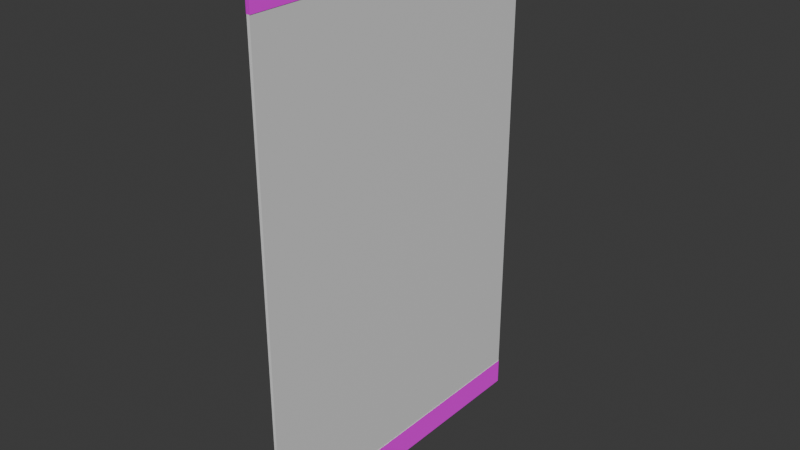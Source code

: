 # Source: Wand03.blend  (saved by Blender 4.0.36; exported with 4.5.12 LTS)
import bpy
from mathutils import Matrix  # noqa: F401  (used for matrix-valued properties, if any)

bpy.ops.wm.read_factory_settings(use_empty=True)
scene = bpy.context.scene
scene.name = 'Scene'

# ---- collections
col_collection = bpy.data.collections.new('Collection'); scene.collection.children.link(col_collection)

# ---- images (referenced by path relative to the original .blend; pixels are not part of the script)
import os
ASSET_DIR = os.environ.get("B2B_ASSET_DIR", "")  # directory of the original .blend (textures are referenced by path, not embedded)
HERE = os.path.dirname(os.path.abspath(__file__))  # packed textures are extracted next to this script under _unpacked/

def load_image(name, relpath, width, height, colorspace="sRGB"):
    """Load a texture the original file referenced (path relative to the .blend, or extracted next to this script)."""
    p = next((c for c in (os.path.join(HERE, relpath), os.path.join(ASSET_DIR, relpath)) if relpath and os.path.exists(c)), "")
    if p:
        img = bpy.data.images.load(p, check_existing=True)
        img.name = name
    else:  # same state as the original file: an image datablock whose file is absent (Cycles renders it pink)
        img = bpy.data.images.new(name, width, height)
        img.source = "FILE"
        img.filepath = "//" + (relpath or name)
    img.colorspace_settings.name = colorspace
    return img
img_brushed_metal_roughness_png = load_image('brushed-metal_roughness.png', 'ExportedFbx/StaticMesh/wip/brushed-metal-ue/brushed-metal_roughness.png', 1024, 1024, 'sRGB')
img_brushed_metal_normal_dx_png = load_image('brushed-metal_normal-dx.png', 'ExportedFbx/StaticMesh/wip/brushed-metal-ue/brushed-metal_normal-dx.png', 1024, 1024, 'sRGB')
img_brushed_metal_metallic_png = load_image('brushed-metal_metallic.png', 'ExportedFbx/StaticMesh/wip/brushed-metal-ue/brushed-metal_metallic.png', 1024, 1024, 'sRGB')
img_brushed_metal_ao_png = load_image('brushed-metal_ao.png', 'ExportedFbx/StaticMesh/wip/brushed-metal-ue/brushed-metal_ao.png', 1024, 1024, 'sRGB')
img_brushed_metal_albedo_png = load_image('brushed-metal_albedo.png', 'ExportedFbx/StaticMesh/wip/brushed-metal-ue/brushed-metal_albedo.png', 1024, 1024, 'sRGB')

# ---- materials (node trees are filled in below, after node groups)
mat_wallmetal = bpy.data.materials.new('WallMetal')
mat_wallmetal.use_transparent_shadow = False
mat_walltexture = bpy.data.materials.new('WallTexture')
mat_walltexture.use_transparent_shadow = False

# ---- material node trees
mat_wallmetal.use_nodes = True; mat_wallmetal.node_tree.nodes.clear()
_N = mat_wallmetal.node_tree.nodes; _L = mat_wallmetal.node_tree.links
n0 = _N.new('ShaderNodeTexImage'); n0.name = 'Image Texture.004'; n0.location = (-806, -121)
n0.image = img_brushed_metal_roughness_png
n1 = _N.new('ShaderNodeTexImage'); n1.name = 'Image Texture'; n1.location = (-583, 115)
n1.image = img_brushed_metal_normal_dx_png
n2 = _N.new('ShaderNodeBsdfPrincipled'); n2.name = 'Principled BSDF'; n2.location = (10, 300)
n2.inputs[3].default_value = 1.45
n3 = _N.new('ShaderNodeOutputMaterial'); n3.name = 'Material Output'; n3.location = (337, 296)
n4 = _N.new('ShaderNodeTexImage'); n4.name = 'Image Texture.001'; n4.location = (-477, -189)
n4.image = img_brushed_metal_metallic_png
n5 = _N.new('ShaderNodeTexImage'); n5.name = 'Image Texture.002'; n5.location = (-900, 248)
n5.image = img_brushed_metal_ao_png
n6 = _N.new('ShaderNodeTexImage'); n6.name = 'Image Texture.003'; n6.location = (-1034, 306)
n6.hide = True
n6.image = img_brushed_metal_albedo_png
n7 = _N.new('ShaderNodeMix'); n7.name = 'Mix'; n7.location = (-462, 415)
n7.data_type = 'RGBA'
n7.blend_type = 'MULTIPLY'
n7.inputs[0].default_value = 0.775
_L.new(n2.outputs[0], n3.inputs[0])
_L.new(n1.outputs[0], n2.inputs[5])
_L.new(n7.outputs[2], n2.inputs[0])
_L.new(n4.outputs[0], n2.inputs[1])
_L.new(n0.outputs[0], n2.inputs[2])
_L.new(n6.outputs[0], n7.inputs[6])
_L.new(n5.outputs[0], n7.inputs[7])
n3.is_active_output = True
mat_walltexture.use_nodes = True; mat_walltexture.node_tree.nodes.clear()
_N = mat_walltexture.node_tree.nodes; _L = mat_walltexture.node_tree.links
n0 = _N.new('ShaderNodeBsdfPrincipled'); n0.name = 'Principled BSDF'; n0.location = (10, 300)
n0.inputs[3].default_value = 1.45
n1 = _N.new('ShaderNodeOutputMaterial'); n1.name = 'Material Output'; n1.location = (300, 300)
n2 = _N.new('ShaderNodeRGB'); n2.name = 'RGB'; n2.location = (-457, 347)
n2.outputs[0].default_value = (0.7874, 0.7874, 0.7874, 1.0)
_L.new(n0.outputs[0], n1.inputs[0])
_L.new(n2.outputs[0], n0.inputs[0])
n1.is_active_output = True

# ---- world
world_world = bpy.data.worlds.new('World'); scene.world = world_world
world_world.use_nodes = True; world_world.node_tree.nodes.clear()
_N = world_world.node_tree.nodes; _L = world_world.node_tree.links
n0 = _N.new('ShaderNodeOutputWorld'); n0.name = 'World Output'; n0.location = (300, 300)
n1 = _N.new('ShaderNodeBackground'); n1.name = 'Background'; n1.location = (10, 300)
n1.inputs[0].default_value = (0.05088, 0.05088, 0.05088, 1.0)
_L.new(n1.outputs[0], n0.inputs[0])
n0.is_active_output = True
world_world.color = (0.05088, 0.05088, 0.05088)
world_world.use_sun_shadow = False
world_world.sun_shadow_jitter_overblur = 0.0

# ---- meshes
me_cube_001 = bpy.data.meshes.new('Cube.001')
me_cube_001.from_pydata([(-0.3483, -31.63, -54.07), (-0.3483, -31.63, 43.97), (-0.3483, 31.63, -54.07), (-0.3483, 31.63, 43.97), (0.352, -31.63, -54.07), (0.3454, -31.63, 43.97), (0.352, 31.63, -54.07), (0.3454, 31.63, 43.97), (0.05696, 31.63, -54.07), (-0.05502, 31.63, -54.07), (-0.05609, 31.63, 43.97), (0.05484, 31.63, 43.97), (-0.05502, -31.63, -54.07), (0.05696, -31.63, -54.07), (0.05484, -31.63, 43.97), (-0.05609, -31.63, 43.97), (0.05686, 31.47, -53.98), (-0.05492, 31.47, -53.98), (-0.05598, 31.47, 43.88), (0.05474, 31.47, 43.88), (-0.05492, -31.47, -53.98), (0.05686, -31.47, -53.98), (0.05474, -31.47, 43.88), (-0.05598, -31.47, 43.88), (-0.3483, -31.63, 38.85), (-0.3483, 31.63, 38.85), (0.3457, 31.63, 38.85), (0.3457, -31.63, 38.85), (0.05495, -31.63, 38.85), (-0.05603, -31.63, 38.85), (-0.05603, 31.63, 38.85), (0.05495, 31.63, 38.85), (0.05485, -31.47, 38.77), (-0.05593, -31.47, 38.77), (-0.05593, 31.47, 38.77), (0.05485, 31.47, 38.77), (-0.2761, 31.63, -54.07), (-0.2761, -31.63, -54.07), (-0.2761, 31.63, 38.85), (-0.04357, 31.63, -54.07), (0.2741, 31.63, 38.85), (0.2791, 31.63, -54.07), (0.2791, -31.63, -54.07), (0.2741, -31.63, 38.85), (0.0452, -31.63, -54.07), (0.0452, 31.63, -54.07), (0.04512, -31.47, -53.98), (-0.04357, -31.63, -54.07), (-0.04349, 31.47, -53.98), (0.0436, -31.63, 38.85), (-0.04437, -31.63, 38.85), (-0.04437, 31.63, 38.85), (0.0436, 31.63, 38.85), (0.04512, 31.47, -53.98), (-0.04349, -31.47, -53.98), (0.04352, -31.47, 38.77), (-0.04428, -31.47, 38.77), (-0.04428, 31.47, 38.77), (0.04352, 31.47, 38.77), (-0.2761, -31.63, 38.85), (-0.2761, 31.63, -48.98), (0.2788, 31.63, -48.98), (0.2788, -31.63, -48.98), (0.04511, -31.63, -48.98), (-0.04361, -31.63, -48.98), (-0.04361, 31.63, -48.98), (0.04511, 31.63, -48.98), (0.04503, -31.47, -48.9), (-0.04353, -31.47, -48.9), (-0.04353, 31.47, -48.9), (0.04503, 31.47, -48.9), (-0.2761, -31.63, -48.98), (-0.3456, 31.63, -54.07), (-0.3456, -31.63, -54.07), (-0.3456, 31.63, -48.98), (-0.05475, 31.63, -54.07), (0.3485, 31.63, -48.98), (0.3489, 31.63, -54.07), (0.3489, -31.63, -54.07), (0.3485, -31.63, -48.98), (0.05629, -31.63, -54.07), (0.05629, 31.63, -54.07), (0.05619, -31.47, -53.98), (-0.05475, -31.63, -54.07), (-0.05465, 31.47, -53.98), (0.05618, -31.63, -48.98), (-0.05481, -31.63, -48.98), (-0.05481, 31.63, -48.98), (0.05618, 31.63, -48.98), (0.05619, 31.47, -53.98), (-0.05465, -31.47, -53.98), (0.05608, -31.47, -48.9), (-0.05471, -31.47, -48.9), (-0.05471, 31.47, -48.9), (0.05608, 31.47, -48.9), (-0.3456, -31.63, -48.98)], [], [(24, 1, 3, 25), (31, 11, 7, 26), (26, 7, 5, 27), (29, 15, 1, 24), (8, 6, 4, 13), (10, 3, 1, 15), (7, 11, 14, 5), (14, 11, 19, 22), (2, 9, 12, 0), (12, 9, 17, 20), (27, 5, 14, 28), (28, 14, 22, 32), (25, 3, 10, 30), (30, 10, 18, 34), (19, 18, 23, 22), (17, 16, 21, 20), (32, 22, 23, 33), (34, 18, 19, 35), (20, 21, 46, 54), (24, 25, 38, 59), (8, 13, 21, 16), (10, 15, 23, 18), (15, 29, 33, 23), (11, 31, 35, 19), (2, 0, 37, 36), (32, 33, 56, 55), (4, 6, 41, 42), (31, 26, 40, 52), (34, 35, 58, 57), (16, 17, 48, 53), (26, 27, 43, 40), (21, 13, 44, 46), (35, 31, 52, 58), (8, 16, 53, 45), (70, 66, 88, 94), (42, 41, 77, 78), (69, 57, 58, 70), (67, 55, 56, 68), (65, 51, 57, 69), (60, 38, 51, 65), (63, 49, 55, 67), (62, 43, 49, 63), (64, 50, 59, 71), (61, 40, 43, 62), (66, 52, 40, 61), (71, 59, 38, 60), (30, 34, 57, 51), (0, 12, 47, 37), (25, 30, 51, 38), (17, 9, 39, 48), (13, 4, 42, 44), (28, 32, 55, 49), (12, 20, 54, 47), (27, 28, 49, 43), (9, 2, 36, 39), (33, 29, 50, 56), (6, 8, 45, 41), (29, 24, 59, 50), (64, 71, 95, 86), (68, 64, 86, 92), (61, 62, 79, 76), (48, 39, 75, 84), (69, 70, 94, 93), (39, 36, 72, 75), (66, 61, 76, 88), (37, 47, 83, 73), (67, 68, 92, 91), (54, 46, 82, 90), (50, 64, 68, 56), (52, 66, 70, 58), (88, 81, 89, 94), (86, 83, 90, 92), (73, 95, 74, 72), (81, 88, 76, 77), (77, 76, 79, 78), (83, 86, 95, 73), (78, 79, 85, 80), (80, 85, 91, 82), (72, 74, 87, 75), (75, 87, 93, 84), (82, 91, 92, 90), (84, 93, 94, 89), (62, 63, 85, 79), (63, 67, 91, 85), (44, 42, 78, 80), (47, 54, 90, 83), (60, 65, 87, 74), (41, 45, 81, 77), (45, 53, 89, 81), (36, 37, 73, 72), (53, 48, 84, 89), (65, 69, 93, 87), (46, 44, 80, 82), (71, 60, 74, 95)])
me_cube_001.polygons.foreach_set('material_index', [0, 0, 0, 0, 0, 0, 0, 0, 0, 0, 0, 0, 0, 0, 0, 0, 0, 0, 0, 0, 0, 0, 0, 0, 0, 0, 0, 0, 0, 0, 0, 0, 0, 0, 1, 0, 1, 1, 1, 1, 1, 1, 1, 1, 1, 1, 0, 0, 0, 0, 0, 0, 0, 0, 0, 0, 0, 0, 1, 1, 1, 0, 1, 0, 1, 0, 1, 0, 1, 1, 0, 0, 0, 0, 0, 0, 0, 0, 0, 0, 0, 0, 1, 1, 0, 0, 1, 0, 0, 0, 0, 1, 0, 1])
_uv = me_cube_001.uv_layers.new(name='UVMap')
_uv.uv.foreach_set('vector', [0.7388, 0.5696, 0.6806, 0.5696, 0.6806, 0.2862, 0.7388, 0.2862, 0.6244, 0.06176, 0.6244, 0.003595, 0.6277, 0.003595, 0.6277, 0.06176, 0.7315, 0.2847, 0.6733, 0.2847, 0.6733, 0.00128, 0.7315, 0.00128, 0.6342, 0.06176, 0.6342, 0.003595, 0.6375, 0.003595, 0.6375, 0.06176, 0.613, 0.8546, 0.6097, 0.8546, 0.6097, 0.5712, 0.613, 0.5712, 0.7364, 0.2847, 0.7331, 0.2847, 0.7331, 0.00128, 0.7364, 0.00128, 0.6232, 0.8546, 0.6199, 0.8546, 0.6199, 0.5712, 0.6232, 0.5712, 0.6125, 0.2847, 0.6125, 0.00128, 0.6136, 0.002012, 0.6136, 0.2839, 0.6183, 0.5696, 0.6149, 0.5696, 0.6149, 0.2862, 0.6183, 0.2862, 0.6036, 0.001413, 0.6036, 0.2848, 0.6026, 0.2841, 0.6026, 0.002146, 0.6293, 0.06176, 0.6293, 0.003595, 0.6326, 0.003595, 0.6326, 0.06176, 0.6707, 0.2847, 0.6125, 0.2847, 0.6136, 0.2839, 0.6716, 0.2839, 0.6391, 0.06176, 0.6391, 0.003595, 0.6424, 0.003595, 0.6424, 0.06176, 0.678, 0.5696, 0.6199, 0.5696, 0.6209, 0.5689, 0.6789, 0.5689, 0.7417, 0.2832, 0.7404, 0.2832, 0.7404, 0.00128, 0.7417, 0.00128, 0.7417, 0.5667, 0.7404, 0.5667, 0.7404, 0.2848, 0.7417, 0.2848, 0.6405, 0.181, 0.6405, 0.123, 0.6418, 0.123, 0.6418, 0.181, 0.6391, 0.1214, 0.6391, 0.06334, 0.6403, 0.06334, 0.6403, 0.1214, 0.0004883, 0.0004883, 0.0004883, 0.0004883, 0.0004883, 0.0004883, 0.0004883, 0.0004883, 0.611, 0.00128, 0.611, 0.2847, 0.6101, 0.2847, 0.6101, 0.00128, 0.6062, 0.001413, 0.6062, 0.2848, 0.6052, 0.2841, 0.6052, 0.002146, 0.6199, 0.5696, 0.6199, 0.2862, 0.6209, 0.287, 0.6209, 0.5689, 0.6199, 0.2862, 0.678, 0.2862, 0.6789, 0.287, 0.6209, 0.287, 0.6125, 0.00128, 0.6707, 0.00128, 0.6716, 0.002012, 0.6136, 0.002012, 0.6101, 0.5696, 0.6101, 0.2862, 0.611, 0.2862, 0.611, 0.5696, 0.0004883, 0.0004883, 0.0004883, 0.0004883, 0.0004883, 0.0004883, 0.0004883, 0.0004883, 0.7388, 0.00128, 0.7388, 0.2847, 0.738, 0.2847, 0.738, 0.00128, 0.0004883, 0.0004883, 0.0004883, 0.0004883, 0.0004883, 0.0004883, 0.0004883, 0.0004883, 0.0004883, 0.0004883, 0.0004883, 0.0004883, 0.0004883, 0.0004883, 0.0004883, 0.0004883, 0.0004883, 0.0004883, 0.0004883, 0.0004883, 0.0004883, 0.0004883, 0.0004883, 0.0004883, 0.6125, 0.5696, 0.6125, 0.2862, 0.6134, 0.2862, 0.6134, 0.5696, 0.6153, 0.2421, 0.6153, 0.2432, 0.6151, 0.2432, 0.6151, 0.2421, 0.641, 0.2431, 0.641, 0.2421, 0.6412, 0.2421, 0.6412, 0.2431, 0.6169, 0.2432, 0.6169, 0.2421, 0.617, 0.2421, 0.617, 0.2432, 0.6308, 0.2421, 0.6308, 0.2431, 0.6307, 0.2431, 0.6307, 0.2421, 0.6086, 0.00128, 0.6086, 0.2847, 0.6078, 0.2847, 0.6078, 0.00128, 0.6, 0.9976, 0.6, 0.00128, 0.601, 0.00128, 0.601, 0.9976, 0.5974, 0.9976, 0.5974, 0.00128, 0.5984, 0.00128, 0.5984, 0.9976, 0.00591, 0.9995, 0.00591, 0.001421, 0.006643, 0.002331, 0.006643, 0.9986, 0.5932, 0.9994, 0.5932, 0.00128, 0.5958, 0.00128, 0.5958, 0.9994, 0.00128, 0.9995, 0.00128, 0.001421, 0.002012, 0.002331, 0.002012, 0.9986, 0.01054, 0.9994, 0.01054, 0.00128, 0.01316, 0.00128, 0.0132, 0.9994, 0.5889, 0.9994, 0.5889, 0.00128, 0.5916, 0.00128, 0.5916, 0.9994, 0.2997, 0.9994, 0.2997, 0.00128, 0.5831, 0.00128, 0.5831, 0.9994, 0.5847, 0.9994, 0.5847, 0.00128, 0.5873, 0.00128, 0.5874, 0.9994, 0.01478, 0.9994, 0.01478, 0.00128, 0.2982, 0.00128, 0.2982, 0.9994, 0.636, 0.2421, 0.636, 0.2431, 0.6359, 0.2431, 0.6359, 0.2421, 0.0004883, 0.0004883, 0.0004883, 0.0004883, 0.0004883, 0.0004883, 0.0004883, 0.0004883, 0.0004883, 0.0004883, 0.0004883, 0.0004883, 0.0004883, 0.0004883, 0.0004883, 0.0004883, 0.6274, 0.2421, 0.6274, 0.2432, 0.6272, 0.2432, 0.6272, 0.2421, 0.0004883, 0.0004883, 0.0004883, 0.0004883, 0.0004883, 0.0004883, 0.0004883, 0.0004883, 0.6377, 0.2421, 0.6377, 0.2431, 0.6376, 0.2431, 0.6376, 0.2421, 0.6238, 0.2432, 0.6238, 0.2421, 0.6239, 0.2421, 0.6239, 0.2432, 0.0004883, 0.0004883, 0.0004883, 0.0004883, 0.0004883, 0.0004883, 0.0004883, 0.0004883, 0.0004883, 0.0004883, 0.0004883, 0.0004883, 0.0004883, 0.0004883, 0.0004883, 0.0004883, 0.6393, 0.2431, 0.6393, 0.2421, 0.6395, 0.2421, 0.6395, 0.2431, 0.0004883, 0.0004883, 0.0004883, 0.0004883, 0.0004883, 0.0004883, 0.0004883, 0.0004883, 0.0004883, 0.0004883, 0.0004883, 0.0004883, 0.0004883, 0.0004883, 0.0004883, 0.0004883, 0.0004883, 0.0004883, 0.0004883, 0.0004883, 0.0004883, 0.0004883, 0.0004883, 0.0004883, 0.6325, 0.2421, 0.6325, 0.2431, 0.6324, 0.2431, 0.6324, 0.2421, 0.6026, 0.8546, 0.6026, 0.5712, 0.6034, 0.5712, 0.6034, 0.8546, 0.6256, 0.2421, 0.6256, 0.2432, 0.6255, 0.2432, 0.6255, 0.2421, 0.0004883, 0.0004883, 0.0004883, 0.0004883, 0.0004883, 0.0004883, 0.0004883, 0.0004883, 0.0004883, 0.0004883, 0.0004883, 0.0004883, 0.0004883, 0.0004883, 0.0004883, 0.0004883, 0.0004883, 0.0004883, 0.0004883, 0.0004883, 0.0004883, 0.0004883, 0.0004883, 0.0004883, 0.0004883, 0.0004883, 0.0004883, 0.0004883, 0.0004883, 0.0004883, 0.0004883, 0.0004883, 0.0004883, 0.0004883, 0.0004883, 0.0004883, 0.0004883, 0.0004883, 0.0004883, 0.0004883, 0.0004883, 0.0004883, 0.0004883, 0.0004883, 0.0004883, 0.0004883, 0.0004883, 0.0004883, 0.008959, 0.001421, 0.008959, 0.9995, 0.008226, 0.9986, 0.008226, 0.002331, 0.004328, 0.001421, 0.004328, 0.9995, 0.003595, 0.9986, 0.003595, 0.002331, 0.6182, 0.004647, 0.6182, 0.06251, 0.6175, 0.0615, 0.6175, 0.003736, 0.6205, 0.004647, 0.6205, 0.06251, 0.6198, 0.0615, 0.6198, 0.003736, 0.6826, 0.8546, 0.6247, 0.8546, 0.6247, 0.5712, 0.6826, 0.5712, 0.6405, 0.2405, 0.6405, 0.1826, 0.6438, 0.1826, 0.6438, 0.2405, 0.742, 0.8546, 0.6842, 0.8546, 0.6842, 0.5712, 0.742, 0.5712, 0.6274, 0.3464, 0.6274, 0.2886, 0.6307, 0.2886, 0.6307, 0.3464, 0.6225, 0.3464, 0.6225, 0.2886, 0.6258, 0.2886, 0.6258, 0.3464, 0.6151, 0.06251, 0.6151, 0.004647, 0.6159, 0.003736, 0.6159, 0.0615, 0.6322, 0.3464, 0.6322, 0.2886, 0.6356, 0.2886, 0.6356, 0.3464, 0.6221, 0.06251, 0.6221, 0.004647, 0.6228, 0.003736, 0.6228, 0.06149, 0.64, 0.3463, 0.64, 0.2886, 0.6412, 0.2886, 0.6412, 0.3463, 0.6371, 0.3463, 0.6371, 0.2886, 0.6384, 0.2886, 0.6384, 0.3463, 0.0004883, 0.0004883, 0.0004883, 0.0004883, 0.0004883, 0.0004883, 0.0004883, 0.0004883, 0.6289, 0.2431, 0.6289, 0.2421, 0.6291, 0.2421, 0.6291, 0.2431, 0.0004883, 0.0004883, 0.0004883, 0.0004883, 0.0004883, 0.0004883, 0.0004883, 0.0004883, 0.6203, 0.2432, 0.6203, 0.2421, 0.6205, 0.2421, 0.6205, 0.2432, 0.0004883, 0.0004883, 0.0004883, 0.0004883, 0.0004883, 0.0004883, 0.0004883, 0.0004883, 0.0004883, 0.0004883, 0.0004883, 0.0004883, 0.0004883, 0.0004883, 0.0004883, 0.0004883, 0.622, 0.2432, 0.622, 0.2421, 0.6222, 0.2421, 0.6222, 0.2432, 0.6073, 0.8546, 0.6073, 0.5712, 0.6081, 0.5712, 0.6081, 0.8546, 0.0004883, 0.0004883, 0.0004883, 0.0004883, 0.0004883, 0.0004883, 0.0004883, 0.0004883, 0.6341, 0.2431, 0.6341, 0.2421, 0.6343, 0.2421, 0.6343, 0.2431, 0.6187, 0.2421, 0.6187, 0.2432, 0.6186, 0.2432, 0.6186, 0.2421, 0.6057, 0.5712, 0.6057, 0.8546, 0.6049, 0.8546, 0.6049, 0.5712])
me_cube_001.materials.append(mat_wallmetal)
me_cube_001.materials.append(mat_walltexture)
me_cube_001.update()

# ---- objects
ob_wall03 = bpy.data.objects.new('Wall03', me_cube_001)

# ---- transforms, parenting, visibility, modifiers, constraints
ob_wall03.location = (0.0, 0.0, 0.0)

# ---- collection membership
scene.collection.objects.link(ob_wall03)

# ---- scene / render settings (as saved in the file)
scene.frame_start = 1; scene.frame_end = 250; scene.frame_set(52)
scene.render.engine = 'BLENDER_EEVEE_NEXT'
scene.cycles.sampling_pattern = 'TABULATED_SOBOL'
scene.unit_settings.scale_length = 0.01
bpy.context.view_layer.update()

# ---- added for rendering (the .blend has no active camera and no usable light): camera, sun
cam_auto = bpy.data.cameras.new('AutoCamera')
cam_auto.lens = 50.0
cam_auto.sensor_width = 36.0
cam_auto.clip_end = 1894.56
ob_auto_camera = bpy.data.objects.new('AutoCamera', cam_auto)
scene.collection.objects.link(ob_auto_camera)
ob_auto_camera.location = (107.954, -129.543, 81.31)
ob_auto_camera.rotation_euler = (1.09748, -7.21219e-08, 0.694738)
scene.camera = ob_auto_camera
light_auto_sun = bpy.data.lights.new('AutoSun', 'SUN')
light_auto_sun.energy = 3.0
light_auto_sun.angle = 0.0523599
ob_auto_sun = bpy.data.objects.new('AutoSun', light_auto_sun)
scene.collection.objects.link(ob_auto_sun)
ob_auto_sun.rotation_euler = (0.872665, 0.174533, 0.523599)
bpy.context.view_layer.update()
